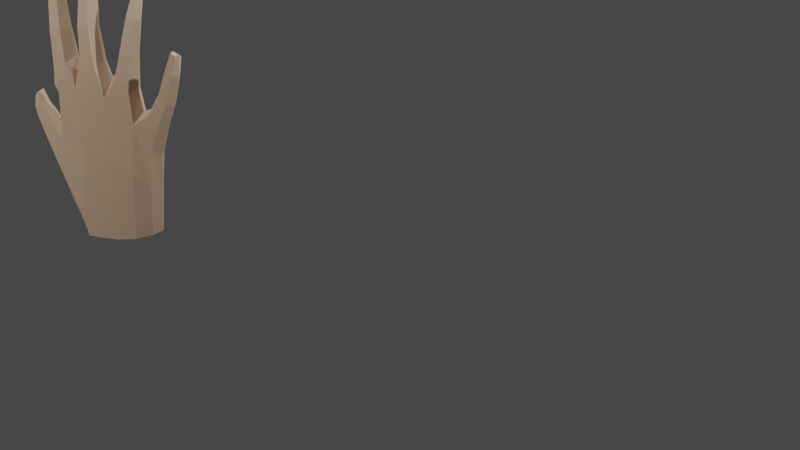 # Source: mana1.blend  (saved by Blender 3.3.6; exported with 4.5.12 LTS)
import bpy
from mathutils import Matrix  # noqa: F401  (used for matrix-valued properties, if any)

bpy.ops.wm.read_factory_settings(use_empty=True)
scene = bpy.context.scene
scene.name = 'Scene'

# ---- collections
col_collection = bpy.data.collections.new('Collection'); scene.collection.children.link(col_collection)

# ---- materials (node trees are filled in below, after node groups)
mat_material_017 = bpy.data.materials.new('Material.017')
mat_material_017.use_transparent_shadow = False

# ---- material node trees
mat_material_017.use_nodes = True; mat_material_017.node_tree.nodes.clear()
_N = mat_material_017.node_tree.nodes; _L = mat_material_017.node_tree.links
n0 = _N.new('ShaderNodeBsdfPrincipled'); n0.name = 'Principled BSDF'; n0.location = (10, 300)
n0.distribution = 'GGX'
n0.subsurface_method = 'RANDOM_WALK_SKIN'
n0.inputs[0].default_value = (0.8, 0.5492, 0.376, 1.0)
n0.inputs[3].default_value = 1.45
n0.inputs[27].default_value = (0.0, 0.0, 0.0, 1.0)
n0.inputs[28].default_value = 1.0
n1 = _N.new('ShaderNodeOutputMaterial'); n1.name = 'Material Output'; n1.location = (300, 300)
_L.new(n0.outputs[0], n1.inputs[0])
n1.is_active_output = True

# ---- world
world_world = bpy.data.worlds.new('World'); scene.world = world_world
world_world.use_nodes = True; world_world.node_tree.nodes.clear()
_N = world_world.node_tree.nodes; _L = world_world.node_tree.links
n0 = _N.new('ShaderNodeOutputWorld'); n0.name = 'World Output'; n0.location = (300, 300)
n1 = _N.new('ShaderNodeBackground'); n1.name = 'Background'; n1.location = (10, 300)
n1.inputs[0].default_value = (0.05088, 0.05088, 0.05088, 1.0)
_L.new(n1.outputs[0], n0.inputs[0])
n0.is_active_output = True
world_world.color = (0.05088, 0.05088, 0.05088)
world_world.use_sun_shadow = False
world_world.sun_shadow_jitter_overblur = 0.0

# ---- cameras
cam_camera = bpy.data.cameras.new('Camera')
cam_camera.clip_end = 100.0
cam_camera.ortho_scale = 7.314

# ---- lights
light_light = bpy.data.lights.new('Light', 'POINT')
light_light.transmission_factor = 0.0
light_light.energy = 1000.0
light_light.shadow_soft_size = 0.1
light_light.shadow_maximum_resolution = 0.006
light_light.use_absolute_resolution = True
light_light_001 = bpy.data.lights.new('Light.001', 'POINT')
light_light_001.transmission_factor = 0.0
light_light_001.energy = 1000.0
light_light_001.shadow_soft_size = 0.1
light_light_001.shadow_maximum_resolution = 0.006
light_light_001.use_absolute_resolution = True
light_light_002 = bpy.data.lights.new('Light.002', 'POINT')
light_light_002.transmission_factor = 0.0
light_light_002.energy = 1000.0
light_light_002.shadow_soft_size = 0.1
light_light_002.shadow_maximum_resolution = 0.006
light_light_002.use_absolute_resolution = True

# ---- meshes
me_cube_019 = bpy.data.meshes.new('Cube.019')
me_cube_019.from_pydata([(-0.6572, 0.4848, -0.8814), (-0.7646, 0.4717, 0.004734), (-0.6892, 0.6796, -0.8585), (-0.7708, 0.6629, 0.009542), (0.481, 0.4575, -0.935), (0.6141, 0.4914, 0.4127), (0.4093, 0.7135, -1.068), (0.5899, 0.6775, 0.4763), (0.1752, 0.7291, -0.9323), (-0.1488, 0.7305, -0.9104), (-0.4697, 0.7215, -0.8838), (-0.5391, 0.6719, 0.278), (-0.1473, 0.682, 0.525), (0.2929, 0.6928, 0.5632), (-0.406, 0.4425, -0.9295), (-0.07632, 0.4344, -0.9621), (0.2371, 0.4369, -0.9657), (0.3025, 0.462, 0.5616), (-0.1243, 0.458, 0.5089), (-0.5281, 0.4561, 0.2696), (-0.7005, 0.4747, -0.4343), (-0.7251, 0.6783, -0.4168), (0.6785, 0.4832, -0.2079), (0.3258, 0.4378, -0.1585), (-0.07313, 0.4294, -0.2535), (-0.4404, 0.4347, -0.3523), (-0.4912, 0.7164, -0.3159), (-0.1323, 0.7255, -0.2107), (0.2769, 0.7172, -0.1189), (0.8754, 0.6341, -0.391), (0.5902, 0.6482, -0.9891), (0.5925, 0.5212, -0.9804), (0.8749, 0.5057, -0.3718), (-0.6684, 0.6763, -1.071), (-0.6425, 0.4963, -1.09), (-0.4549, 0.722, -1.152), (0.3683, 0.4653, -1.306), (0.3507, 0.7159, -1.308), (0.1786, 0.4418, -1.313), (0.1302, 0.7331, -1.279), (-0.1637, 0.7336, -1.23), (-0.4046, 0.4506, -1.188), (-0.09747, 0.4394, -1.277), (0.4534, 0.539, -1.307), (0.4529, 0.6485, -1.306), (0.6607, 0.5132, 0.546), (0.6622, 0.6648, 0.544), (0.3396, 0.663, 0.7299), (0.3404, 0.4856, 0.7334), (0.00185, 0.6521, 0.8977), (0.205, 0.6538, 0.9043), (0.2154, 0.4656, 0.8963), (0.01832, 0.465, 0.884), (-0.4803, 0.6384, 0.6552), (-0.2947, 0.6412, 0.7601), (-0.2854, 0.4689, 0.7517), (-0.4718, 0.4675, 0.6474), (-0.8721, 0.4703, 0.2681), (-0.8735, 0.6375, 0.2722), (-0.7376, 0.6347, 0.3978), (-0.7358, 0.4645, 0.3931), (0.4362, 0.6845, 0.6623), (0.5616, 0.6821, 0.613), (0.5817, 0.4662, 0.585), (0.4474, 0.453, 0.6509), (0.4438, 0.6622, 0.8313), (0.6373, 0.661, 0.7331), (0.6391, 0.4772, 0.7346), (0.4449, 0.4656, 0.8325), (0.5437, 0.5938, 1.199), (0.7101, 0.595, 1.157), (0.708, 0.4399, 1.15), (0.5441, 0.4378, 1.192), (0.7252, 0.4102, 1.786), (0.8054, 0.412, 1.778), (0.8042, 0.3232, 1.756), (0.7266, 0.3214, 1.764), (0.101, 0.5924, 1.279), (0.2545, 0.5933, 1.275), (0.261, 0.4274, 1.261), (0.109, 0.4266, 1.264), (0.2113, 0.3739, 1.949), (0.2922, 0.3754, 1.943), (0.2936, 0.2705, 1.918), (0.2128, 0.2689, 1.923), (-0.4899, 0.5845, 1.024), (-0.3474, 0.5847, 1.07), (-0.345, 0.4462, 1.061), (-0.4876, 0.4465, 1.015), (-0.5059, 0.414, 1.688), (-0.4349, 0.4132, 1.697), (-0.4338, 0.3325, 1.675), (-0.5047, 0.3333, 1.667), (-0.9941, 0.469, 0.5569), (-0.9953, 0.6095, 0.5688), (-0.8768, 0.4652, 0.6263), (-0.8781, 0.6056, 0.6386), (-1.129, 0.4655, 1.108), (-1.131, 0.5551, 1.135), (-1.06, 0.4634, 1.127), (-1.062, 0.5529, 1.154), (0.7796, 0.3797, 1.52), (0.6526, 0.3776, 1.537), (0.6535, 0.4984, 1.554), (0.7826, 0.5005, 1.536), (0.2963, 0.4836, 1.678), (0.2985, 0.3458, 1.657), (0.1704, 0.4821, 1.686), (0.1727, 0.3442, 1.664), (-0.5066, 0.3894, 1.408), (-0.5078, 0.4963, 1.426), (-0.394, 0.3885, 1.427), (-0.3953, 0.4955, 1.444), (-0.9882, 0.5813, 0.9455), (-0.9868, 0.4669, 0.9219), (-1.09, 0.4698, 0.8848), (-1.091, 0.5845, 0.9081), (-0.7524, 0.5823, -0.8484), (-0.8397, 0.5688, -0.06412), (0.7041, 0.5853, 0.3872), (0.2952, 0.5743, 0.7152), (-0.1484, 0.5686, 0.6999), (-0.5764, 0.5583, 0.4012), (0.7444, 0.561, -0.01937), (-0.7905, 0.577, -0.454), (-0.7341, 0.5863, -1.04), (0.7024, 0.6318, -0.1854), (0.695, 0.5871, 0.5348), (0.3256, 0.5729, 0.7694), (0.2714, 0.5599, 0.9221), (-0.05223, 0.5583, 0.9139), (-0.2351, 0.5552, 0.814), (-0.5388, 0.5517, 0.6398), (-0.9274, 0.5559, 0.2206), (-0.6993, 0.547, 0.4529), (0.7092, 0.5685, 0.7395), (0.3862, 0.5592, 0.8998), (0.7788, 0.5176, 1.145), (0.4774, 0.5146, 1.215), (0.8205, 0.3599, 1.789), (0.717, 0.3575, 1.799), (0.3224, 0.5104, 1.268), (0.04225, 0.5091, 1.275), (0.307, 0.313, 1.954), (0.2006, 0.3108, 1.962), (-0.2867, 0.5152, 1.085), (-0.5494, 0.5154, 1.006), (-0.4247, 0.365, 1.712), (-0.5184, 0.3661, 1.7), (-1.046, 0.5408, 0.535), (-0.8285, 0.5337, 0.6619), (-1.146, 0.5083, 1.139), (-1.055, 0.5055, 1.164), (0.8343, 0.4395, 1.526), (0.6016, 0.4356, 1.556), (0.1203, 0.4107, 1.682), (0.3494, 0.4134, 1.669), (-0.3498, 0.4402, 1.447), (-0.5528, 0.4417, 1.415), (-1.134, 0.5279, 0.8852), (-0.9461, 0.5224, 0.9522), (0.9484, 0.5242, 0.1756), (0.9695, 0.4523, 0.1045), (1.135, 0.5815, 0.025), (1.118, 0.4744, 0.01641), (0.9685, 0.5903, 0.1057), (1.014, 0.5087, 0.2458), (1.065, 0.4474, 0.1784), (1.18, 0.5676, 0.1446), (1.186, 0.48, 0.1319), (1.044, 0.5753, 0.1915), (1.101, 0.4911, 0.3621), (1.154, 0.4436, 0.3307), (1.195, 0.5348, 0.2682), (1.228, 0.4833, 0.2844), (1.129, 0.5402, 0.3262)], [], [(124, 118, 3, 21), (123, 119, 5, 22), (25, 19, 1, 20), (9, 8, 39, 40), (11, 3, 58, 59), (7, 13, 61, 62), (121, 18, 52, 130), (12, 11, 53, 54), (30, 31, 43, 44), (6, 30, 44, 37), (15, 14, 41, 42), (22, 5, 17, 23), (23, 17, 18, 24), (24, 18, 19, 25), (21, 3, 11, 26), (26, 11, 12, 27), (27, 12, 13, 28), (9, 27, 28, 8), (10, 26, 27, 9), (2, 21, 26, 10), (15, 24, 25, 14), (16, 23, 24, 15), (4, 22, 23, 16), (14, 25, 20, 0), (8, 6, 37, 39), (117, 124, 21, 2), (30, 29, 32, 31), (22, 4, 31, 32), (16, 15, 42, 38), (31, 4, 36, 43), (4, 16, 38, 36), (117, 2, 33, 125), (10, 9, 40, 35), (2, 10, 35, 33), (14, 0, 34, 41), (123, 22, 126), (13, 47, 65, 61), (5, 45, 67, 63), (119, 7, 46, 127), (120, 17, 48, 128), (130, 52, 80, 142), (13, 12, 49, 50), (120, 13, 50, 129), (18, 17, 51, 52), (56, 55, 87, 88), (121, 12, 54, 131), (19, 18, 55, 56), (122, 19, 56, 132), (59, 58, 94, 96), (122, 11, 59, 134), (118, 1, 57, 133), (1, 19, 60, 57), (62, 61, 65, 66), (136, 68, 72, 138), (64, 63, 67, 68), (17, 5, 63, 64), (48, 17, 64, 68), (46, 7, 62, 66), (128, 48, 68, 136), (127, 46, 66, 135), (102, 101, 75, 76), (135, 66, 70, 137), (68, 67, 71, 72), (66, 65, 69, 70), (139, 140, 76, 75), (104, 103, 73, 74), (154, 102, 76, 140), (153, 104, 74, 139), (156, 105, 82, 143), (52, 51, 79, 80), (129, 50, 78, 141), (50, 49, 77, 78), (143, 144, 84, 83), (105, 107, 81, 82), (155, 108, 84, 144), (108, 106, 83, 84), (158, 109, 92, 148), (131, 54, 86, 145), (54, 53, 85, 86), (132, 56, 88, 146), (147, 148, 92, 91), (109, 111, 91, 92), (157, 112, 90, 147), (112, 110, 89, 90), (160, 113, 100, 152), (133, 57, 93, 149), (134, 59, 96, 150), (57, 60, 95, 93), (152, 151, 97, 99), (115, 114, 99, 97), (113, 116, 98, 100), (159, 115, 97, 151), (137, 70, 104, 153), (138, 72, 102, 154), (70, 69, 103, 104), (72, 71, 101, 102), (80, 79, 106, 108), (142, 80, 108, 155), (78, 77, 107, 105), (141, 78, 105, 156), (86, 85, 110, 112), (145, 86, 112, 157), (88, 87, 111, 109), (146, 88, 109, 158), (149, 93, 115, 159), (96, 94, 116, 113), (93, 95, 114, 115), (150, 96, 113, 160), (95, 150, 160, 114), (94, 149, 159, 116), (85, 146, 158, 110), (87, 145, 157, 111), (79, 141, 156, 106), (77, 142, 155, 107), (69, 138, 154, 103), (71, 137, 153, 101), (116, 159, 151, 98), (100, 98, 151, 152), (60, 134, 150, 95), (58, 133, 149, 94), (114, 160, 152, 99), (111, 157, 147, 91), (90, 89, 148, 147), (53, 132, 146, 85), (55, 131, 145, 87), (110, 158, 148, 89), (107, 155, 144, 81), (82, 81, 144, 143), (51, 129, 141, 79), (106, 156, 143, 83), (101, 153, 139, 75), (103, 154, 140, 73), (74, 73, 140, 139), (67, 135, 137, 71), (45, 127, 135, 67), (47, 128, 136, 65), (65, 136, 138, 69), (3, 118, 133, 58), (19, 122, 134, 60), (11, 122, 132, 53), (18, 121, 131, 55), (17, 120, 129, 51), (49, 130, 142, 77), (13, 120, 128, 47), (5, 119, 127, 45), (0, 117, 125, 34), (0, 20, 124, 117), (12, 121, 130, 49), (20, 1, 118, 124), (126, 7, 119, 123), (126, 29, 163, 165), (163, 168, 170, 165), (22, 123, 161, 162), (29, 32, 164, 163), (32, 22, 162, 164), (123, 126, 165, 161), (162, 161, 166, 167), (166, 170, 175, 171), (162, 167, 169, 164), (164, 169, 168, 163), (172, 171, 175, 173, 174), (168, 169, 174, 173), (170, 168, 173, 175), (169, 167, 172, 174), (167, 166, 171, 172), (170, 165, 161, 166), (7, 126, 28, 13), (6, 8, 28, 126), (29, 30, 6, 126)])
_uv = me_cube_019.uv_layers.new(name='UVMap')
_uv.uv.foreach_set('vector', [0.53, 0.125, 0.625, 0.125, 0.625, 0.25, 0.53, 0.25, 0.53, 0.625, 0.625, 0.625, 0.625, 0.75, 0.53, 0.75, 0.53, 0.9375, 0.625, 0.9375, 0.625, 1.0, 0.53, 1.0, 0.375, 0.375, 0.375, 0.4375, 0.375, 0.4375, 0.375, 0.375, 0.625, 0.3125, 0.625, 0.25, 0.625, 0.25, 0.625, 0.3125, 0.625, 0.5, 0.625, 0.4375, 0.625, 0.4375, 0.625, 0.5, 0.75, 0.625, 0.75, 0.75, 0.75, 0.75, 0.75, 0.625, 0.625, 0.375, 0.625, 0.3125, 0.625, 0.3125, 0.625, 0.375, 0.375, 0.5, 0.375, 0.75, 0.375, 0.75, 0.375, 0.5, 0.375, 0.5, 0.375, 0.5, 0.375, 0.5, 0.375, 0.5, 0.375, 0.875, 0.375, 0.9375, 0.375, 0.9375, 0.375, 0.875, 0.53, 0.75, 0.625, 0.75, 0.625, 0.8125, 0.53, 0.8125, 0.53, 0.8125, 0.625, 0.8125, 0.625, 0.875, 0.53, 0.875, 0.53, 0.875, 0.625, 0.875, 0.625, 0.9375, 0.53, 0.9375, 0.53, 0.25, 0.625, 0.25, 0.625, 0.3125, 0.53, 0.3125, 0.53, 0.3125, 0.625, 0.3125, 0.625, 0.375, 0.53, 0.375, 0.53, 0.375, 0.625, 0.375, 0.625, 0.4375, 0.53, 0.4375, 0.375, 0.375, 0.53, 0.375, 0.53, 0.4375, 0.375, 0.4375, 0.375, 0.3125, 0.53, 0.3125, 0.53, 0.375, 0.375, 0.375, 0.375, 0.25, 0.53, 0.25, 0.53, 0.3125, 0.375, 0.3125, 0.375, 0.875, 0.53, 0.875, 0.53, 0.9375, 0.375, 0.9375, 0.375, 0.8125, 0.53, 0.8125, 0.53, 0.875, 0.375, 0.875, 0.375, 0.75, 0.53, 0.75, 0.53, 0.8125, 0.375, 0.8125, 0.375, 0.9375, 0.53, 0.9375, 0.53, 1.0, 0.375, 1.0, 0.375, 0.4375, 0.375, 0.5, 0.375, 0.5, 0.375, 0.4375, 0.375, 0.125, 0.53, 0.125, 0.53, 0.25, 0.375, 0.25, 0.375, 0.5, 0.53, 0.5, 0.53, 0.75, 0.375, 0.75, 0.53, 0.75, 0.375, 0.75, 0.375, 0.75, 0.53, 0.75, 0.375, 0.8125, 0.375, 0.875, 0.375, 0.875, 0.375, 0.8125, 0.375, 0.75, 0.375, 0.75, 0.375, 0.75, 0.375, 0.75, 0.375, 0.75, 0.375, 0.8125, 0.375, 0.8125, 0.375, 0.75, 0.375, 0.125, 0.375, 0.25, 0.375, 0.25, 0.375, 0.125, 0.375, 0.3125, 0.375, 0.375, 0.375, 0.375, 0.375, 0.3125, 0.375, 0.25, 0.375, 0.3125, 0.375, 0.3125, 0.375, 0.25, 0.375, 0.9375, 0.375, 1.0, 0.375, 1.0, 0.375, 0.9375, 0.53, 0.625, 0.53, 0.75, 0.53, 0.5, 0.6875, 0.5, 0.6875, 0.5, 0.6875, 0.5, 0.6875, 0.5, 0.625, 0.75, 0.625, 0.75, 0.625, 0.75, 0.625, 0.75, 0.625, 0.625, 0.625, 0.5, 0.625, 0.5, 0.625, 0.625, 0.6875, 0.625, 0.6875, 0.75, 0.6875, 0.75, 0.6875, 0.625, 0.75, 0.625, 0.75, 0.75, 0.75, 0.75, 0.75, 0.625, 0.625, 0.4375, 0.625, 0.375, 0.625, 0.375, 0.625, 0.4375, 0.6875, 0.625, 0.6875, 0.5, 0.6875, 0.5, 0.6875, 0.625, 0.625, 0.875, 0.625, 0.8125, 0.625, 0.8125, 0.625, 0.875, 0.625, 0.9375, 0.625, 0.875, 0.625, 0.875, 0.625, 0.9375, 0.75, 0.625, 0.75, 0.5, 0.75, 0.5, 0.75, 0.625, 0.625, 0.9375, 0.625, 0.875, 0.625, 0.875, 0.625, 0.9375, 0.8125, 0.625, 0.8125, 0.75, 0.8125, 0.75, 0.8125, 0.625, 0.625, 0.3125, 0.625, 0.25, 0.625, 0.25, 0.625, 0.3125, 0.8125, 0.625, 0.8125, 0.5, 0.8125, 0.5, 0.8125, 0.625, 0.625, 0.125, 0.625, 0.0, 0.625, 0.0, 0.625, 0.125, 0.625, 1.0, 0.625, 0.9375, 0.625, 0.9375, 0.625, 1.0, 0.625, 0.5, 0.625, 0.4375, 0.625, 0.4375, 0.625, 0.5, 0.6875, 0.625, 0.6875, 0.75, 0.6875, 0.75, 0.6875, 0.625, 0.625, 0.8125, 0.625, 0.75, 0.625, 0.75, 0.625, 0.8125, 0.625, 0.8125, 0.625, 0.75, 0.625, 0.75, 0.625, 0.8125, 0.6875, 0.75, 0.6875, 0.75, 0.6875, 0.75, 0.6875, 0.75, 0.625, 0.5, 0.625, 0.5, 0.625, 0.5, 0.625, 0.5, 0.6875, 0.625, 0.6875, 0.75, 0.6875, 0.75, 0.6875, 0.625, 0.625, 0.625, 0.625, 0.5, 0.625, 0.5, 0.625, 0.625, 0.625, 0.8125, 0.625, 0.75, 0.625, 0.75, 0.625, 0.8125, 0.625, 0.625, 0.625, 0.5, 0.625, 0.5, 0.625, 0.625, 0.625, 0.8125, 0.625, 0.75, 0.625, 0.75, 0.625, 0.8125, 0.625, 0.5, 0.625, 0.4375, 0.625, 0.4375, 0.625, 0.5, 0.625, 0.625, 0.6875, 0.625, 0.6875, 0.75, 0.625, 0.75, 0.625, 0.5, 0.625, 0.4375, 0.625, 0.4375, 0.625, 0.5, 0.6875, 0.625, 0.6875, 0.75, 0.6875, 0.75, 0.6875, 0.625, 0.625, 0.625, 0.625, 0.5, 0.625, 0.5, 0.625, 0.625, 0.6875, 0.625, 0.6875, 0.5, 0.6875, 0.5, 0.6875, 0.625, 0.625, 0.875, 0.625, 0.8125, 0.625, 0.8125, 0.625, 0.875, 0.6875, 0.625, 0.6875, 0.5, 0.6875, 0.5, 0.6875, 0.625, 0.625, 0.4375, 0.625, 0.375, 0.625, 0.375, 0.625, 0.4375, 0.6875, 0.625, 0.75, 0.625, 0.75, 0.75, 0.6875, 0.75, 0.625, 0.4375, 0.625, 0.375, 0.625, 0.375, 0.625, 0.4375, 0.75, 0.625, 0.75, 0.75, 0.75, 0.75, 0.75, 0.625, 0.625, 0.875, 0.625, 0.8125, 0.625, 0.8125, 0.625, 0.875, 0.8125, 0.625, 0.8125, 0.75, 0.8125, 0.75, 0.8125, 0.625, 0.75, 0.625, 0.75, 0.5, 0.75, 0.5, 0.75, 0.625, 0.625, 0.375, 0.625, 0.3125, 0.625, 0.3125, 0.625, 0.375, 0.8125, 0.625, 0.8125, 0.75, 0.8125, 0.75, 0.8125, 0.625, 0.75, 0.625, 0.8125, 0.625, 0.8125, 0.75, 0.75, 0.75, 0.625, 0.9375, 0.625, 0.875, 0.625, 0.875, 0.625, 0.9375, 0.75, 0.625, 0.75, 0.5, 0.75, 0.5, 0.75, 0.625, 0.625, 0.375, 0.625, 0.3125, 0.625, 0.3125, 0.625, 0.375, 0.8125, 0.625, 0.8125, 0.5, 0.8125, 0.5, 0.8125, 0.625, 0.625, 0.125, 0.625, 0.0, 0.625, 0.0, 0.625, 0.125, 0.8125, 0.625, 0.8125, 0.5, 0.8125, 0.5, 0.8125, 0.625, 0.625, 1.0, 0.625, 0.9375, 0.625, 0.9375, 0.625, 1.0, 0.8125, 0.625, 0.875, 0.625, 0.875, 0.75, 0.8125, 0.75, 0.625, 1.0, 0.625, 0.9375, 0.625, 0.9375, 0.625, 1.0, 0.625, 0.3125, 0.625, 0.25, 0.625, 0.25, 0.625, 0.3125, 0.625, 0.125, 0.625, 0.0, 0.625, 0.0, 0.625, 0.125, 0.625, 0.625, 0.625, 0.5, 0.625, 0.5, 0.625, 0.625, 0.6875, 0.625, 0.6875, 0.75, 0.6875, 0.75, 0.6875, 0.625, 0.625, 0.5, 0.625, 0.4375, 0.625, 0.4375, 0.625, 0.5, 0.625, 0.8125, 0.625, 0.75, 0.625, 0.75, 0.625, 0.8125, 0.625, 0.875, 0.625, 0.8125, 0.625, 0.8125, 0.625, 0.875, 0.75, 0.625, 0.75, 0.75, 0.75, 0.75, 0.75, 0.625, 0.625, 0.4375, 0.625, 0.375, 0.625, 0.375, 0.625, 0.4375, 0.6875, 0.625, 0.6875, 0.5, 0.6875, 0.5, 0.6875, 0.625, 0.625, 0.375, 0.625, 0.3125, 0.625, 0.3125, 0.625, 0.375, 0.75, 0.625, 0.75, 0.5, 0.75, 0.5, 0.75, 0.625, 0.625, 0.9375, 0.625, 0.875, 0.625, 0.875, 0.625, 0.9375, 0.8125, 0.625, 0.8125, 0.75, 0.8125, 0.75, 0.8125, 0.625, 0.625, 0.125, 0.625, 0.0, 0.625, 0.0, 0.625, 0.125, 0.625, 0.3125, 0.625, 0.25, 0.625, 0.25, 0.625, 0.3125, 0.625, 1.0, 0.625, 0.9375, 0.625, 0.9375, 0.625, 1.0, 0.8125, 0.625, 0.8125, 0.5, 0.8125, 0.5, 0.8125, 0.625, 0.8125, 0.75, 0.8125, 0.625, 0.8125, 0.625, 0.8125, 0.75, 0.625, 0.25, 0.625, 0.125, 0.625, 0.125, 0.625, 0.25, 0.8125, 0.5, 0.8125, 0.625, 0.8125, 0.625, 0.8125, 0.5, 0.75, 0.75, 0.75, 0.625, 0.75, 0.625, 0.75, 0.75, 0.6875, 0.75, 0.6875, 0.625, 0.6875, 0.625, 0.6875, 0.75, 0.75, 0.5, 0.75, 0.625, 0.75, 0.625, 0.75, 0.5, 0.6875, 0.5, 0.6875, 0.625, 0.6875, 0.625, 0.6875, 0.5, 0.625, 0.75, 0.625, 0.625, 0.625, 0.625, 0.625, 0.75, 0.625, 0.25, 0.625, 0.125, 0.625, 0.125, 0.625, 0.25, 0.8125, 0.5, 0.875, 0.5, 0.875, 0.625, 0.8125, 0.625, 0.8125, 0.75, 0.8125, 0.625, 0.8125, 0.625, 0.8125, 0.75, 0.625, 0.25, 0.625, 0.125, 0.625, 0.125, 0.625, 0.25, 0.8125, 0.75, 0.8125, 0.625, 0.8125, 0.625, 0.8125, 0.75, 0.75, 0.75, 0.75, 0.625, 0.75, 0.625, 0.75, 0.75, 0.75, 0.5, 0.8125, 0.5, 0.8125, 0.625, 0.75, 0.625, 0.8125, 0.5, 0.8125, 0.625, 0.8125, 0.625, 0.8125, 0.5, 0.75, 0.75, 0.75, 0.625, 0.75, 0.625, 0.75, 0.75, 0.8125, 0.5, 0.8125, 0.625, 0.8125, 0.625, 0.8125, 0.5, 0.75, 0.5, 0.75, 0.625, 0.75, 0.625, 0.75, 0.5, 0.6875, 0.5, 0.75, 0.5, 0.75, 0.625, 0.6875, 0.625, 0.6875, 0.75, 0.6875, 0.625, 0.6875, 0.625, 0.6875, 0.75, 0.6875, 0.75, 0.6875, 0.625, 0.6875, 0.625, 0.6875, 0.75, 0.625, 0.75, 0.625, 0.625, 0.625, 0.625, 0.625, 0.75, 0.6875, 0.5, 0.6875, 0.625, 0.6875, 0.625, 0.6875, 0.5, 0.625, 0.5, 0.6875, 0.5, 0.6875, 0.625, 0.625, 0.625, 0.625, 0.75, 0.625, 0.625, 0.625, 0.625, 0.625, 0.75, 0.625, 0.75, 0.625, 0.625, 0.625, 0.625, 0.625, 0.75, 0.6875, 0.5, 0.6875, 0.625, 0.6875, 0.625, 0.6875, 0.5, 0.6875, 0.5, 0.6875, 0.625, 0.6875, 0.625, 0.6875, 0.5, 0.625, 0.25, 0.625, 0.125, 0.625, 0.125, 0.625, 0.25, 0.8125, 0.75, 0.8125, 0.625, 0.8125, 0.625, 0.8125, 0.75, 0.8125, 0.5, 0.8125, 0.625, 0.8125, 0.625, 0.8125, 0.5, 0.75, 0.75, 0.75, 0.625, 0.75, 0.625, 0.75, 0.75, 0.6875, 0.75, 0.6875, 0.625, 0.6875, 0.625, 0.6875, 0.75, 0.75, 0.5, 0.75, 0.625, 0.75, 0.625, 0.75, 0.5, 0.6875, 0.5, 0.6875, 0.625, 0.6875, 0.625, 0.6875, 0.5, 0.625, 0.75, 0.625, 0.625, 0.625, 0.625, 0.625, 0.75, 0.375, 0.0, 0.375, 0.125, 0.375, 0.125, 0.375, 0.0, 0.375, 0.0, 0.53, 0.0, 0.53, 0.125, 0.375, 0.125, 0.75, 0.5, 0.75, 0.625, 0.75, 0.625, 0.75, 0.5, 0.53, 0.0, 0.625, 0.0, 0.625, 0.125, 0.53, 0.125, 0.0, 0.0, 0.0, 0.0, 0.0, 0.0, 0.0, 0.0, 0.0, 0.0, 0.53, 0.5, 0.53, 0.5, 0.0, 0.0, 0.53, 0.5, 0.53, 0.5, 0.0, 0.0, 0.53, 0.5, 0.53, 0.75, 0.53, 0.625, 0.53, 0.625, 0.53, 0.75, 0.53, 0.5, 0.53, 0.75, 0.53, 0.75, 0.53, 0.5, 0.53, 0.75, 0.53, 0.75, 0.53, 0.75, 0.53, 0.75, 0.53, 0.625, 0.53, 0.5, 0.53, 0.5, 0.53, 0.625, 0.53, 0.75, 0.53, 0.625, 0.53, 0.625, 0.53, 0.75, 0.53, 0.625, 0.53, 0.5, 0.53, 0.5, 0.53, 0.625, 0.53, 0.75, 0.53, 0.75, 0.53, 0.75, 0.53, 0.75, 0.53, 0.75, 0.53, 0.75, 0.53, 0.5, 0.53, 0.5, 0.53, 0.75, 0.53, 0.625, 0.53, 0.5, 0.53, 0.5, 0.53, 0.75, 0.53, 0.5, 0.53, 0.75, 0.53, 0.75, 0.53, 0.5, 0.0, 0.0, 0.53, 0.5, 0.53, 0.5, 0.0, 0.0, 0.53, 0.75, 0.53, 0.75, 0.53, 0.75, 0.53, 0.75, 0.53, 0.75, 0.53, 0.625, 0.53, 0.625, 0.53, 0.75, 0.53, 0.5, 0.53, 0.5, 0.53, 0.625, 0.53, 0.625, 0.0, 0.0, 0.0, 0.0, 0.53, 0.4375, 0.625, 0.4375, 0.375, 0.5, 0.375, 0.4375, 0.53, 0.4375, 0.0, 0.0, 0.53, 0.5, 0.375, 0.5, 0.375, 0.5, 0.0, 0.0])
me_cube_019.materials.append(mat_material_017)
me_cube_019.update()

# ---- objects
ob_light = bpy.data.objects.new('Light', light_light)
ob_camera = bpy.data.objects.new('Camera', cam_camera)
ob_hand = bpy.data.objects.new('Hand', me_cube_019)
ob_light_001 = bpy.data.objects.new('Light.001', light_light_001)
ob_light_002 = bpy.data.objects.new('Light.002', light_light_002)

# ---- transforms, parenting, visibility, modifiers, constraints
ob_light.location = (4.076, 1.005, 5.904)
ob_light.rotation_euler = (0.6503, 0.05522, 1.866)
ob_light.lock_rotations_4d = False
ob_light.empty_display_type = 'ARROWS'
ob_light.color = (0.0, 0.0, 0.0, 0.0)
ob_light.lineart.crease_threshold = 0.0
ob_camera.location = (7.359, -6.926, 4.958)
ob_camera.rotation_euler = (1.109, 0.0, 0.8149)
ob_camera.lock_rotations_4d = False
ob_camera.empty_display_type = 'ARROWS'
ob_camera.color = (0.0, 0.0, 0.0, 0.0)
ob_camera.display_type = 'WIRE'
ob_camera.lineart.crease_threshold = 0.0
ob_hand.location = (-2.223, -1.459, 0.8498)
ob_hand.rotation_euler = (0.005551, -0.0, -2.858)
ob_hand.scale = (0.8386, 1.0, 0.85)
ob_light_001.location = (-0.6913, 4.214, 8.357)
ob_light_001.rotation_euler = (0.6503, 0.05522, 1.866)
ob_light_001.lock_rotations_4d = False
ob_light_001.empty_display_type = 'ARROWS'
ob_light_001.color = (0.0, 0.0, 0.0, 0.0)
ob_light_001.lineart.crease_threshold = 0.0
ob_light_002.location = (-4.467, -8.582, 5.863)
ob_light_002.rotation_euler = (0.6503, 0.05522, 1.866)
ob_light_002.lock_rotations_4d = False
ob_light_002.empty_display_type = 'ARROWS'
ob_light_002.color = (0.0, 0.0, 0.0, 0.0)
ob_light_002.lineart.crease_threshold = 0.0

# ---- collection membership
col_collection.objects.link(ob_light)
col_collection.objects.link(ob_camera)
col_collection.objects.link(ob_hand)
col_collection.objects.link(ob_light_001)
col_collection.objects.link(ob_light_002)

# ---- scene / render settings (as saved in the file)
scene.camera = ob_camera
scene.frame_start = 1; scene.frame_end = 250; scene.frame_set(171)
scene.render.engine = 'BLENDER_EEVEE_NEXT'
scene.cycles.sampling_pattern = 'TABULATED_SOBOL'
scene.cycles.use_light_tree = False
scene.view_settings.view_transform = 'Filmic'
bpy.context.view_layer.update()
